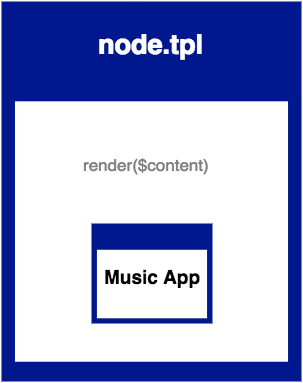

The diagram above was exported from draw.io. Its source (the exported page's mxGraphModel, read from the mxfile embedded in the PNG):
<mxGraphModel dx="779" dy="582" grid="1" gridSize="10" guides="1" tooltips="1" connect="1" arrows="1" fold="1" page="1" pageScale="1" pageWidth="826" pageHeight="1169" background="#ffffff" math="0" shadow="0">
  <root>
    <mxCell id="0" />
    <mxCell id="1" parent="0" />
    <mxCell id="54" value="" style="group" vertex="1" connectable="0" parent="1">
      <mxGeometry x="55" y="40" width="300" height="380" as="geometry" />
    </mxCell>
    <mxCell id="55" value="" style="shadow=0;dashed=0;html=1;strokeColor=none;shape=mxgraph.mscae.enterprise.application_blank;fillColor=#00188D;rounded=1;" vertex="1" parent="54">
      <mxGeometry width="300" height="380" as="geometry" />
    </mxCell>
    <mxCell id="43" value="&lt;div style=&quot;text-align: center&quot;&gt;&lt;b style=&quot;line-height: 14.4px ; font-family: &amp;#34;helvetica&amp;#34;&quot;&gt;&lt;font style=&quot;font-size: 27px&quot;&gt;node.tpl&lt;/font&gt;&lt;/b&gt;&lt;/div&gt;" style="text;html=1;fillColor=none;strokeColor=none;fontColor=#FFFFFF;" vertex="1" parent="54">
      <mxGeometry x="95" y="30" width="106" height="53" as="geometry" />
    </mxCell>
    <mxCell id="48" value="" style="group" vertex="1" connectable="0" parent="54">
      <mxGeometry x="90" y="244" width="121" height="100" as="geometry" />
    </mxCell>
    <mxCell id="46" value="&lt;b style=&quot;font-family: &amp;#34;helvetica&amp;#34; ; font-style: normal ; font-variant: normal ; letter-spacing: normal ; line-height: 14.4px ; text-align: left ; text-indent: 0px ; text-transform: none ; white-space: nowrap ; word-spacing: 0px&quot;&gt;&lt;font style=&quot;font-size: 19px&quot;&gt;Music App&lt;/font&gt;&lt;/b&gt;&lt;br class=&quot;Apple-interchange-newline&quot;&gt;" style="text;html=1;plain-purple;fillColor=none;strokeColor=none;fontColor=#000000;" vertex="1" parent="48">
      <mxGeometry x="11" y="18" width="110" height="55" as="geometry" />
    </mxCell>
    <mxCell id="45" value="" style="shadow=0;dashed=0;html=1;strokeColor=none;shape=mxgraph.mscae.enterprise.application_blank;fillColor=#00188D;rounded=1;" vertex="1" parent="54">
      <mxGeometry x="90" y="222" width="121" height="100" as="geometry" />
    </mxCell>
    <mxCell id="57" value="&lt;font style=&quot;font-size: 17px&quot; color=&quot;#808080&quot;&gt;render($content)&lt;/font&gt;" style="text;html=1;resizable=0;points=[];autosize=1;align=left;verticalAlign=top;spacingTop=-4;fontColor=#FFFFFF;" vertex="1" parent="1">
      <mxGeometry x="135" y="191" width="140" height="20" as="geometry" />
    </mxCell>
  </root>
</mxGraphModel>